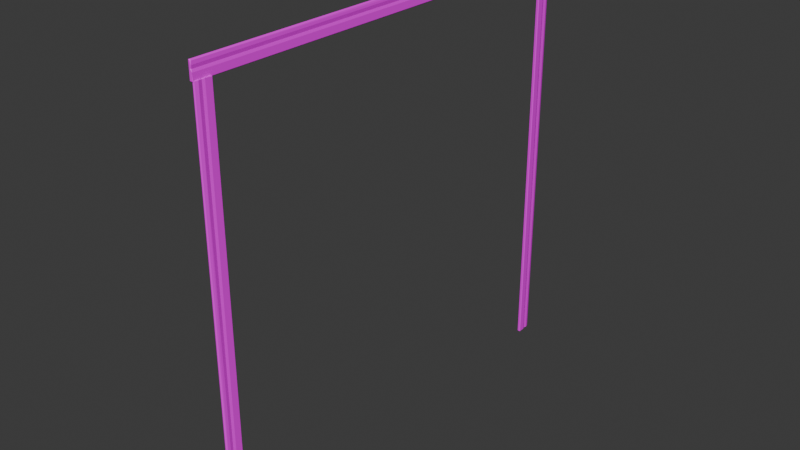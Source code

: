# Source: Double_Door_Frame.blend  (saved by Blender 4.0.36; exported with 4.5.12 LTS)
import bpy
from mathutils import Matrix  # noqa: F401  (used for matrix-valued properties, if any)

bpy.ops.wm.read_factory_settings(use_empty=True)
scene = bpy.context.scene
scene.name = 'Scene'

# ---- collections
col_collection = bpy.data.collections.new('Collection'); scene.collection.children.link(col_collection)

# ---- images (referenced by path relative to the original .blend; pixels are not part of the script)
import os
ASSET_DIR = os.environ.get("B2B_ASSET_DIR", "")  # directory of the original .blend (textures are referenced by path, not embedded)
HERE = os.path.dirname(os.path.abspath(__file__))  # packed textures are extracted next to this script under _unpacked/

def load_image(name, relpath, width, height, colorspace="sRGB"):
    """Load a texture the original file referenced (path relative to the .blend, or extracted next to this script)."""
    p = next((c for c in (os.path.join(HERE, relpath), os.path.join(ASSET_DIR, relpath)) if relpath and os.path.exists(c)), "")
    if p:
        img = bpy.data.images.load(p, check_existing=True)
        img.name = name
    else:  # same state as the original file: an image datablock whose file is absent (Cycles renders it pink)
        img = bpy.data.images.new(name, width, height)
        img.source = "FILE"
        img.filepath = "//" + (relpath or name)
    img.colorspace_settings.name = colorspace
    return img
img_coloratlas1_png = load_image('ColorAtlas1.png', 'ColorAtlas1.png', 1024, 1024, 'sRGB')

# ---- materials (node trees are filled in below, after node groups)
mat_material = bpy.data.materials.new('Material')
mat_material.use_transparent_shadow = False

# ---- material node trees
mat_material.use_nodes = True; mat_material.node_tree.nodes.clear()
_N = mat_material.node_tree.nodes; _L = mat_material.node_tree.links
n0 = _N.new('ShaderNodeBsdfPrincipled'); n0.name = 'Principled BSDF'; n0.location = (10, 300)
n0.inputs[3].default_value = 1.45
n1 = _N.new('ShaderNodeOutputMaterial'); n1.name = 'Material Output'; n1.location = (300, 300)
n2 = _N.new('ShaderNodeTexImage'); n2.name = 'Image Texture'; n2.location = (-280, 275)
n2.image = img_coloratlas1_png
_L.new(n0.outputs[0], n1.inputs[0])
_L.new(n2.outputs[0], n0.inputs[0])
n1.is_active_output = True

# ---- world
world_world = bpy.data.worlds.new('World'); scene.world = world_world
world_world.use_nodes = True; world_world.node_tree.nodes.clear()
_N = world_world.node_tree.nodes; _L = world_world.node_tree.links
n0 = _N.new('ShaderNodeOutputWorld'); n0.name = 'World Output'; n0.location = (300, 300)
n1 = _N.new('ShaderNodeBackground'); n1.name = 'Background'; n1.location = (10, 300)
n1.inputs[0].default_value = (0.05088, 0.05088, 0.05088, 1.0)
_L.new(n1.outputs[0], n0.inputs[0])
n0.is_active_output = True
world_world.color = (0.05088, 0.05088, 0.05088)
world_world.use_sun_shadow = False
world_world.sun_shadow_jitter_overblur = 0.0

# ---- meshes
me_cube_362 = bpy.data.meshes.new('Cube.362')
me_cube_362.from_pydata([(-0.004448, -2.582, 1.891), (-0.003668, -2.587, 1.898), (-0.007824, -2.584, 2.038), (-0.008611, 1.201, 1.896), (-0.004408, 1.205, 1.893), (0.002715, 1.199, 2.043), (-0.005784, 1.204, 2.039), (0.01525, -2.581, 1.891), (0.02111, -2.581, 1.896), (0.01544, -2.587, 1.897), (0.003791, -2.581, 2.043), (0.01554, 1.2, 1.891), (0.01515, 1.206, 1.897), (0.02133, 1.2, 1.897), (0.01167, 1.201, 2.038), (-0.009702, -2.581, 1.897), (0.003992, -2.588, 2.036), (-0.009733, 1.2, 2.036), (0.01835, 1.202, 2.01), (0.003917, 1.207, 2.037), (0.01271, 1.2, 1.977), (0.006107, 1.206, 1.977), (0.01957, 1.204, 1.956), (0.01508, -2.581, 2.033), (0.01723, -2.584, 2.005), (0.005923, -2.587, 1.979), (0.01265, -2.581, 1.978), (0.01967, -2.586, 1.956), (-0.0178, 1.195, 2.043), (-0.01683, 1.201, 2.048), (-0.01875, 1.344, 2.047), (-0.02231, 1.341, 2.043), (-0.01781, 1.195, -2.043), (-0.02228, 1.2, -2.043), (-0.01691, 1.201, -2.048), (-0.01682, 1.347, -2.043), (0.002405, 1.194, 2.042), (0.008266, 1.199, 2.043), (0.002587, 1.2, 2.048), (-0.009187, 1.348, 2.042), (0.002687, 1.194, -2.042), (0.002303, 1.2, -2.048), (0.008483, 1.201, -2.042), (-0.002038, 1.344, -2.044), (-0.02286, 1.201, 2.042), (-0.008933, 1.341, 2.049), (-0.02228, 1.34, -2.044), (0.00548, 1.314, -2.045), (-0.01099, 1.341, -2.049), (-0.0002272, 1.281, -2.042), (-0.006831, 1.281, -2.048), (0.006717, 1.26, -2.046), (0.002173, 1.338, 2.042), (0.004354, 1.31, 2.046), (-0.007015, 1.283, 2.048), (-0.0002915, 1.282, 2.042), (0.006818, 1.26, 2.047), (-0.00411, 1.201, -1.892), (-0.002995, 1.206, -1.898), (-0.0014, 1.2, -2.043), (-0.007336, 1.203, -2.037), (-0.002453, -2.581, -1.891), (-0.007861, -2.583, -1.896), (-0.00296, -2.587, -1.898), (-0.002943, -2.582, -2.043), (0.01603, 1.2, -1.891), (0.02191, 1.2, -1.896), (0.01622, 1.206, -1.897), (0.01146, 1.201, -2.04), (0.01632, -2.581, -1.891), (0.01593, -2.587, -1.897), (0.02211, -2.581, -1.897), (0.01168, -2.583, -2.039), (-0.008921, 1.2, -1.898), (0.004924, 1.207, -2.037), (-0.008372, -2.583, -2.036), (0.01913, -2.584, -2.01), (0.002675, -2.588, -2.037), (0.01349, -2.581, -1.977), (0.006887, -2.587, -1.977), (0.02035, -2.585, -1.956), (0.01913, 1.202, -2.012), (0.006703, 1.206, -1.979), (0.01343, 1.2, -1.978), (0.02045, 1.204, -1.956)], [], [(2, 17, 15), (14, 23, 18), (4, 22, 12), (4, 21, 22), (27, 1, 9), (25, 1, 27), (31, 46, 44), (43, 52, 47), (34, 51, 41), (34, 50, 51), (48, 50, 34), (56, 29, 38), (54, 29, 56), (60, 75, 73), (63, 80, 70), (63, 79, 80), (77, 79, 63), (84, 58, 67), (82, 58, 84), (82, 74, 58), (15, 0, 1), (10, 2, 16), (19, 6, 5), (23, 10, 16), (11, 12, 13), (39, 30, 45), (33, 34, 32), (52, 39, 45), (40, 41, 42), (73, 57, 58), (74, 59, 60), (61, 62, 63), (74, 68, 59), (69, 70, 71), (8, 13, 22, 27), (4, 12, 11), (0, 9, 1), (2, 15, 1), (4, 6, 19), (14, 18, 19), (20, 22, 21), (24, 23, 16), (27, 26, 25), (35, 30, 39), (32, 41, 40), (35, 39, 43), (28, 38, 29), (34, 46, 48), (49, 51, 50), (53, 52, 45), (56, 55, 54), (61, 70, 69), (57, 67, 58), (58, 60, 73), (63, 75, 77), (78, 80, 79), (81, 68, 74), (84, 83, 82), (44, 46, 33), (27, 22, 20, 26), (26, 20, 18, 24), (0, 4, 11, 7), (18, 23, 24), (4, 19, 21), (37, 42, 51, 56), (25, 16, 1), (73, 75, 62), (56, 51, 49, 55), (55, 49, 47, 53), (28, 32, 40, 36), (47, 52, 53), (81, 76, 72, 68), (54, 45, 29), (66, 71, 80, 84), (84, 80, 78, 83), (83, 78, 76, 81), (57, 61, 69, 65), (3, 4, 0, 15), (7, 8, 9), (19, 5, 14), (44, 28, 29), (46, 35, 48), (36, 37, 38), (48, 35, 43), (75, 64, 77), (65, 66, 67), (77, 64, 72), (2, 10, 5, 6), (8, 7, 11, 13), (6, 17, 2), (14, 5, 10, 23), (17, 6, 4, 3), (0, 7, 9), (16, 2, 1), (33, 32, 28, 44), (18, 21, 19), (20, 21, 18), (22, 13, 12), (16, 25, 24), (24, 25, 26), (9, 8, 27), (31, 30, 35, 46), (37, 36, 40, 42), (32, 34, 41), (44, 29, 30, 31), (39, 52, 43), (28, 36, 38), (29, 45, 30), (62, 61, 57, 73), (34, 33, 46), (43, 47, 48), (47, 50, 48), (49, 50, 47), (51, 42, 41), (45, 54, 53), (53, 54, 55), (38, 37, 56), (60, 59, 64, 75), (66, 65, 69, 71), (61, 63, 70), (68, 72, 64, 59), (57, 65, 67), (58, 74, 60), (63, 62, 75), (72, 76, 77), (76, 79, 77), (78, 79, 76), (80, 71, 70), (74, 82, 81), (81, 82, 83), (67, 66, 84), (15, 17, 3)])
_uv = me_cube_362.uv_layers.new(name='UVMap')
_uv.uv.foreach_set('vector', [0.3282, 0.6095, 0.3278, 0.6352, 0.3044, 0.6095, 0.3302, 0.6612, 0.3276, 0.6869, 0.3236, 0.6596, 0.3048, 0.6413, 0.3146, 0.6586, 0.3042, 0.6552, 0.3048, 0.6413, 0.3183, 0.654, 0.3146, 0.6586, 0.3146, 0.6897, 0.3048, 0.7091, 0.3043, 0.6928, 0.3184, 0.6946, 0.3048, 0.7091, 0.3146, 0.6897, 0.3278, 0.6095, 0.3277, 0.6372, 0.305, 0.6095, 0.3285, 0.657, 0.3276, 0.6869, 0.3236, 0.6597, 0.3048, 0.641, 0.3146, 0.6586, 0.3048, 0.6552, 0.3048, 0.641, 0.3183, 0.654, 0.3146, 0.6586, 0.328, 0.6479, 0.3183, 0.654, 0.3048, 0.641, 0.3146, 0.6897, 0.3047, 0.7097, 0.3042, 0.6928, 0.3184, 0.6945, 0.3047, 0.7097, 0.3146, 0.6897, 0.3281, 0.6095, 0.3278, 0.6372, 0.305, 0.6095, 0.3051, 0.6412, 0.3146, 0.6586, 0.3048, 0.6552, 0.3051, 0.6412, 0.3183, 0.654, 0.3146, 0.6586, 0.3286, 0.6484, 0.3183, 0.654, 0.3051, 0.6412, 0.3146, 0.6897, 0.3115, 0.7063, 0.3048, 0.6928, 0.3184, 0.6946, 0.3115, 0.7063, 0.3146, 0.6897, 0.3184, 0.6946, 0.3285, 0.6965, 0.3115, 0.7063, 0.3044, 0.6095, 0.3035, 0.6095, 0.3053, 0.6095, 0.3291, 0.697, 0.3284, 0.7092, 0.328, 0.6972, 0.328, 0.6506, 0.3285, 0.6368, 0.3293, 0.6481, 0.3276, 0.6869, 0.3291, 0.6869, 0.3287, 0.687, 0.2981, 0.6612, 0.2983, 0.6611, 0.3048, 0.6612, 0.3388, 0.6869, 0.351, 0.6869, 0.3366, 0.687, 0.305, 0.6352, 0.3048, 0.641, 0.3037, 0.6371, 0.3276, 0.6869, 0.3388, 0.6869, 0.3366, 0.687, 0.3035, 0.6557, 0.3048, 0.6552, 0.3048, 0.6612, 0.3053, 0.7128, 0.304, 0.71, 0.305, 0.7068, 0.3369, 0.687, 0.3457, 0.6869, 0.3537, 0.6869, 0.3035, 0.6437, 0.3045, 0.6353, 0.3051, 0.6412, 0.3369, 0.687, 0.331, 0.6869, 0.3457, 0.6869, 0.3035, 0.6557, 0.3048, 0.6552, 0.3048, 0.6612, 0.3027, 0.6869, 0.3048, 0.6612, 0.3146, 0.6586, 0.3146, 0.6897, 0.2853, 0.6612, 0.2983, 0.6611, 0.2981, 0.6612, 0.283, 0.6869, 0.298, 0.687, 0.286, 0.687, 0.3282, 0.6095, 0.3044, 0.6095, 0.3053, 0.6095, 0.3048, 0.6413, 0.3285, 0.6368, 0.328, 0.6506, 0.3302, 0.6612, 0.3236, 0.6596, 0.328, 0.6506, 0.3182, 0.6612, 0.3146, 0.6586, 0.3183, 0.654, 0.3229, 0.6893, 0.3276, 0.6869, 0.328, 0.6972, 0.3146, 0.6897, 0.3183, 0.6869, 0.3184, 0.6946, 0.35, 0.6612, 0.351, 0.6869, 0.3388, 0.6869, 0.3037, 0.6371, 0.3048, 0.6552, 0.3035, 0.6557, 0.35, 0.6612, 0.3388, 0.6869, 0.3285, 0.657, 0.2796, 0.6869, 0.298, 0.687, 0.28, 0.687, 0.3048, 0.641, 0.3277, 0.6372, 0.328, 0.6479, 0.3182, 0.6612, 0.3146, 0.6586, 0.3183, 0.654, 0.3229, 0.6893, 0.3276, 0.6869, 0.3285, 0.6966, 0.3146, 0.6897, 0.3184, 0.6869, 0.3184, 0.6945, 0.3035, 0.6437, 0.3048, 0.6552, 0.3035, 0.6557, 0.304, 0.71, 0.3048, 0.6928, 0.3115, 0.7063, 0.3115, 0.7063, 0.3219, 0.7106, 0.3164, 0.7128, 0.3051, 0.6412, 0.3278, 0.6372, 0.3286, 0.6484, 0.3182, 0.6612, 0.3146, 0.6586, 0.3183, 0.654, 0.3239, 0.6885, 0.331, 0.6869, 0.3285, 0.6965, 0.3146, 0.6897, 0.3183, 0.6869, 0.3184, 0.6946, 0.305, 0.6095, 0.3277, 0.6372, 0.305, 0.6352, 0.3146, 0.6897, 0.3146, 0.6586, 0.3182, 0.6612, 0.3183, 0.6869, 0.3183, 0.6869, 0.3182, 0.6612, 0.3236, 0.6596, 0.3229, 0.6893, 0.283, 0.6869, 0.2853, 0.6612, 0.2981, 0.6612, 0.2969, 0.6869, 0.3236, 0.6596, 0.3276, 0.6869, 0.3229, 0.6893, 0.3048, 0.6413, 0.328, 0.6506, 0.3183, 0.654, 0.3027, 0.6869, 0.3048, 0.6612, 0.3146, 0.6586, 0.3146, 0.6897, 0.3184, 0.6946, 0.328, 0.6972, 0.3048, 0.7091, 0.305, 0.6095, 0.3278, 0.6372, 0.3045, 0.6353, 0.3146, 0.6897, 0.3146, 0.6586, 0.3182, 0.6612, 0.3184, 0.6869, 0.3184, 0.6869, 0.3182, 0.6612, 0.3236, 0.6597, 0.3229, 0.6893, 0.2796, 0.6869, 0.2795, 0.6612, 0.2981, 0.6612, 0.2969, 0.6869, 0.3236, 0.6597, 0.3276, 0.6869, 0.3229, 0.6893, 0.3239, 0.6885, 0.3236, 0.6596, 0.3325, 0.6612, 0.331, 0.6869, 0.3184, 0.6945, 0.3285, 0.6966, 0.3047, 0.7097, 0.3046, 0.6869, 0.3048, 0.6612, 0.3146, 0.6586, 0.3146, 0.6897, 0.3146, 0.6897, 0.3146, 0.6586, 0.3182, 0.6612, 0.3183, 0.6869, 0.3183, 0.6869, 0.3182, 0.6612, 0.3236, 0.6596, 0.3239, 0.6885, 0.2799, 0.6869, 0.2825, 0.6612, 0.2981, 0.6612, 0.2969, 0.6869, 0.2799, 0.6612, 0.2853, 0.6612, 0.283, 0.6869, 0.2776, 0.6869, 0.2969, 0.6869, 0.3027, 0.6869, 0.298, 0.687, 0.328, 0.6506, 0.3293, 0.6481, 0.3289, 0.6569, 0.305, 0.6095, 0.3038, 0.6095, 0.3047, 0.6095, 0.3277, 0.6372, 0.329, 0.6412, 0.328, 0.6479, 0.2969, 0.6869, 0.3027, 0.6869, 0.298, 0.687, 0.328, 0.6479, 0.329, 0.6412, 0.3285, 0.657, 0.3278, 0.6372, 0.3293, 0.6385, 0.3286, 0.6484, 0.3035, 0.6954, 0.304, 0.6914, 0.3048, 0.6928, 0.3418, 0.6611, 0.3472, 0.6612, 0.3325, 0.6612, 0.35, 0.687, 0.3391, 0.6869, 0.3402, 0.6612, 0.3552, 0.6612, 0.3027, 0.6869, 0.2969, 0.6869, 0.2981, 0.6612, 0.3048, 0.6612, 0.3285, 0.6368, 0.3278, 0.6352, 0.3282, 0.6095, 0.3302, 0.6612, 0.3402, 0.6612, 0.3391, 0.6869, 0.3276, 0.6869, 0.3278, 0.6352, 0.3285, 0.6368, 0.3048, 0.6413, 0.3041, 0.6368, 0.283, 0.6869, 0.2969, 0.6869, 0.298, 0.687, 0.328, 0.6972, 0.3284, 0.7092, 0.3048, 0.7091, 0.305, 0.6352, 0.3037, 0.6371, 0.3038, 0.6095, 0.305, 0.6095, 0.3236, 0.6596, 0.3183, 0.654, 0.328, 0.6506, 0.3182, 0.6612, 0.3183, 0.654, 0.3236, 0.6596, 0.3146, 0.6586, 0.3048, 0.6612, 0.3042, 0.6552, 0.328, 0.6972, 0.3184, 0.6946, 0.3229, 0.6893, 0.3229, 0.6893, 0.3184, 0.6946, 0.3183, 0.6869, 0.3043, 0.6928, 0.3027, 0.6869, 0.3146, 0.6897, 0.3278, 0.6095, 0.3285, 0.6095, 0.329, 0.6412, 0.3277, 0.6372, 0.3027, 0.6869, 0.2969, 0.6869, 0.2981, 0.6612, 0.3048, 0.6612, 0.3037, 0.6371, 0.3048, 0.641, 0.3048, 0.6552, 0.305, 0.6095, 0.3047, 0.6095, 0.3285, 0.6095, 0.3278, 0.6095, 0.3388, 0.6869, 0.3276, 0.6869, 0.3285, 0.657, 0.2796, 0.6869, 0.2969, 0.6869, 0.298, 0.687, 0.3047, 0.7097, 0.3285, 0.6966, 0.3288, 0.7082, 0.3045, 0.6353, 0.3035, 0.6352, 0.3039, 0.6095, 0.305, 0.6095, 0.3048, 0.641, 0.305, 0.6352, 0.3277, 0.6372, 0.3285, 0.657, 0.3236, 0.6597, 0.328, 0.6479, 0.3236, 0.6597, 0.3183, 0.654, 0.328, 0.6479, 0.3182, 0.6612, 0.3183, 0.654, 0.3236, 0.6597, 0.3146, 0.6586, 0.3048, 0.6612, 0.3048, 0.6552, 0.3285, 0.6966, 0.3184, 0.6945, 0.3229, 0.6893, 0.3229, 0.6893, 0.3184, 0.6945, 0.3184, 0.6869, 0.3042, 0.6928, 0.3027, 0.6869, 0.3146, 0.6897, 0.3537, 0.6869, 0.3457, 0.6869, 0.3472, 0.6612, 0.3552, 0.6612, 0.3046, 0.6869, 0.2969, 0.6869, 0.2981, 0.6612, 0.3048, 0.6612, 0.3035, 0.6437, 0.3051, 0.6412, 0.3048, 0.6552, 0.331, 0.6869, 0.3325, 0.6612, 0.3472, 0.6612, 0.3457, 0.6869, 0.304, 0.71, 0.3035, 0.6954, 0.3048, 0.6928, 0.3115, 0.7063, 0.3285, 0.6965, 0.3219, 0.7106, 0.3051, 0.6412, 0.3045, 0.6353, 0.3278, 0.6372, 0.3301, 0.6597, 0.3236, 0.6596, 0.3286, 0.6484, 0.3236, 0.6596, 0.3183, 0.654, 0.3286, 0.6484, 0.3182, 0.6612, 0.3183, 0.654, 0.3236, 0.6596, 0.3146, 0.6586, 0.3048, 0.6612, 0.3048, 0.6552, 0.3285, 0.6965, 0.3184, 0.6946, 0.3239, 0.6885, 0.3239, 0.6885, 0.3184, 0.6946, 0.3183, 0.6869, 0.3048, 0.6928, 0.3046, 0.6869, 0.3146, 0.6897, 0.3044, 0.6095, 0.3278, 0.6352, 0.3041, 0.6368])
me_cube_362.materials.append(mat_material)
me_cube_362.update()

# ---- objects
ob_double_door_frame = bpy.data.objects.new('Double Door Frame', me_cube_362)

# ---- transforms, parenting, visibility, modifiers, constraints
ob_double_door_frame.location = (-0.005916, 0.0858, 2.538)
ob_double_door_frame.rotation_euler = (1.571, 0.0, 0.0)

# ---- collection membership
col_collection.objects.link(ob_double_door_frame)

# ---- scene / render settings (as saved in the file)
scene.frame_start = 1; scene.frame_end = 250; scene.frame_set(1)
scene.render.engine = 'BLENDER_EEVEE_NEXT'
scene.cycles.sampling_pattern = 'TABULATED_SOBOL'
bpy.context.view_layer.update()

# ---- added for rendering (the .blend has no active camera and no usable light): camera, sun
cam_auto = bpy.data.cameras.new('AutoCamera')
cam_auto.lens = 50.0
cam_auto.sensor_width = 36.0
cam_auto.clip_end = 1000.0
ob_auto_camera = bpy.data.objects.new('AutoCamera', cam_auto)
scene.collection.objects.link(ob_auto_camera)
ob_auto_camera.location = (5.25074, -6.22283, 6.12348)
ob_auto_camera.rotation_euler = (1.09748, -7.21219e-08, 0.694738)
scene.camera = ob_auto_camera
light_auto_sun = bpy.data.lights.new('AutoSun', 'SUN')
light_auto_sun.energy = 3.0
light_auto_sun.angle = 0.0523599
ob_auto_sun = bpy.data.objects.new('AutoSun', light_auto_sun)
scene.collection.objects.link(ob_auto_sun)
ob_auto_sun.rotation_euler = (0.872665, 0.174533, 0.523599)
bpy.context.view_layer.update()
